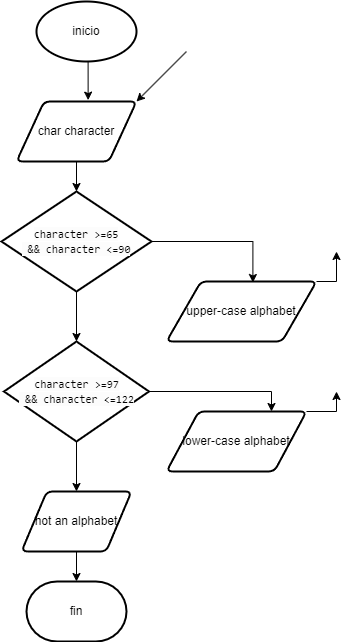

The diagram above was exported from draw.io. Its source (the exported page's mxGraphModel, read from the mxfile embedded in the PNG):
<mxGraphModel dx="1050" dy="603" grid="1" gridSize="10" guides="1" tooltips="1" connect="1" arrows="1" fold="1" page="1" pageScale="1" pageWidth="827" pageHeight="1169" math="0" shadow="0">
  <root>
    <mxCell id="0" />
    <mxCell id="1" parent="0" />
    <mxCell id="oNNlR2w18Ya6I4eSf5qd-26" value="inicio" style="strokeWidth=2;html=1;shape=mxgraph.flowchart.start_1;whiteSpace=wrap;" vertex="1" parent="1">
      <mxGeometry x="360" y="10" width="100" height="60" as="geometry" />
    </mxCell>
    <mxCell id="oNNlR2w18Ya6I4eSf5qd-27" value="char character" style="shape=parallelogram;html=1;strokeWidth=2;perimeter=parallelogramPerimeter;whiteSpace=wrap;rounded=1;arcSize=12;size=0.23;" vertex="1" parent="1">
      <mxGeometry x="340" y="110" width="120" height="60" as="geometry" />
    </mxCell>
    <mxCell id="oNNlR2w18Ya6I4eSf5qd-28" value="" style="endArrow=classic;html=1;rounded=0;" edge="1" parent="1">
      <mxGeometry width="50" height="50" relative="1" as="geometry">
        <mxPoint x="510" y="60" as="sourcePoint" />
        <mxPoint x="460" y="110" as="targetPoint" />
      </mxGeometry>
    </mxCell>
    <mxCell id="oNNlR2w18Ya6I4eSf5qd-29" style="edgeStyle=orthogonalEdgeStyle;rounded=0;orthogonalLoop=1;jettySize=auto;html=1;exitX=0.5;exitY=1;exitDx=0;exitDy=0;exitPerimeter=0;entryX=0.597;entryY=-0.023;entryDx=0;entryDy=0;entryPerimeter=0;" edge="1" parent="1" source="oNNlR2w18Ya6I4eSf5qd-26" target="oNNlR2w18Ya6I4eSf5qd-27">
      <mxGeometry relative="1" as="geometry" />
    </mxCell>
    <mxCell id="oNNlR2w18Ya6I4eSf5qd-30" style="edgeStyle=orthogonalEdgeStyle;rounded=0;orthogonalLoop=1;jettySize=auto;html=1;exitX=0.5;exitY=1;exitDx=0;exitDy=0;exitPerimeter=0;" edge="1" parent="1" source="oNNlR2w18Ya6I4eSf5qd-31" target="oNNlR2w18Ya6I4eSf5qd-38">
      <mxGeometry relative="1" as="geometry">
        <mxPoint x="400" y="350" as="targetPoint" />
      </mxGeometry>
    </mxCell>
    <mxCell id="oNNlR2w18Ya6I4eSf5qd-31" value="&lt;span style=&quot;font-family: Consolas, &amp;quot;Courier New&amp;quot;, monospace; text-align: left; white-space: pre; background-color: rgb(252, 252, 252);&quot;&gt;&lt;font style=&quot;font-size: 11px;&quot;&gt;character &amp;gt;=65&lt;/font&gt;&lt;/span&gt;&lt;div&gt;&lt;span style=&quot;font-family: Consolas, &amp;quot;Courier New&amp;quot;, monospace; text-align: left; white-space: pre; background-color: rgb(252, 252, 252);&quot;&gt;&lt;font style=&quot;font-size: 11px;&quot;&gt; &amp;amp;&amp;amp; character &amp;lt;=90&lt;/font&gt;&lt;/span&gt;&lt;/div&gt;" style="strokeWidth=2;html=1;shape=mxgraph.flowchart.decision;whiteSpace=wrap;" vertex="1" parent="1">
      <mxGeometry x="325" y="200" width="150" height="100" as="geometry" />
    </mxCell>
    <mxCell id="oNNlR2w18Ya6I4eSf5qd-32" style="edgeStyle=orthogonalEdgeStyle;rounded=0;orthogonalLoop=1;jettySize=auto;html=1;exitX=0.5;exitY=1;exitDx=0;exitDy=0;entryX=0.5;entryY=0;entryDx=0;entryDy=0;entryPerimeter=0;" edge="1" parent="1" source="oNNlR2w18Ya6I4eSf5qd-27" target="oNNlR2w18Ya6I4eSf5qd-31">
      <mxGeometry relative="1" as="geometry" />
    </mxCell>
    <mxCell id="oNNlR2w18Ya6I4eSf5qd-33" style="edgeStyle=orthogonalEdgeStyle;rounded=0;orthogonalLoop=1;jettySize=auto;html=1;exitX=1;exitY=0;exitDx=0;exitDy=0;" edge="1" parent="1" source="oNNlR2w18Ya6I4eSf5qd-34">
      <mxGeometry relative="1" as="geometry">
        <mxPoint x="660" y="260" as="targetPoint" />
      </mxGeometry>
    </mxCell>
    <mxCell id="oNNlR2w18Ya6I4eSf5qd-34" value="upper-case alphabet" style="shape=parallelogram;html=1;strokeWidth=2;perimeter=parallelogramPerimeter;whiteSpace=wrap;rounded=1;arcSize=12;size=0.23;" vertex="1" parent="1">
      <mxGeometry x="490" y="290" width="150" height="60" as="geometry" />
    </mxCell>
    <mxCell id="oNNlR2w18Ya6I4eSf5qd-35" style="edgeStyle=orthogonalEdgeStyle;rounded=0;orthogonalLoop=1;jettySize=auto;html=1;exitX=1;exitY=0.5;exitDx=0;exitDy=0;exitPerimeter=0;entryX=0.576;entryY=0.017;entryDx=0;entryDy=0;entryPerimeter=0;" edge="1" parent="1" source="oNNlR2w18Ya6I4eSf5qd-31" target="oNNlR2w18Ya6I4eSf5qd-34">
      <mxGeometry relative="1" as="geometry" />
    </mxCell>
    <mxCell id="oNNlR2w18Ya6I4eSf5qd-36" style="edgeStyle=orthogonalEdgeStyle;rounded=0;orthogonalLoop=1;jettySize=auto;html=1;exitX=1;exitY=0.5;exitDx=0;exitDy=0;exitPerimeter=0;entryX=0.75;entryY=0;entryDx=0;entryDy=0;" edge="1" parent="1" source="oNNlR2w18Ya6I4eSf5qd-38" target="oNNlR2w18Ya6I4eSf5qd-40">
      <mxGeometry relative="1" as="geometry" />
    </mxCell>
    <mxCell id="oNNlR2w18Ya6I4eSf5qd-37" style="edgeStyle=orthogonalEdgeStyle;rounded=0;orthogonalLoop=1;jettySize=auto;html=1;exitX=0.5;exitY=1;exitDx=0;exitDy=0;exitPerimeter=0;entryX=0.5;entryY=0;entryDx=0;entryDy=0;" edge="1" parent="1" source="oNNlR2w18Ya6I4eSf5qd-38" target="oNNlR2w18Ya6I4eSf5qd-41">
      <mxGeometry relative="1" as="geometry" />
    </mxCell>
    <mxCell id="oNNlR2w18Ya6I4eSf5qd-38" value="&lt;br&gt;&lt;span style=&quot;forced-color-adjust: none; color: rgb(0, 0, 0); font-size: 12px; font-style: normal; font-variant-ligatures: normal; font-variant-caps: normal; font-weight: 400; letter-spacing: normal; orphans: 2; text-indent: 0px; text-transform: none; widows: 2; word-spacing: 0px; -webkit-text-stroke-width: 0px; text-decoration-thickness: initial; text-decoration-style: initial; text-decoration-color: initial; font-family: Consolas, &amp;quot;Courier New&amp;quot;, monospace; text-align: left; white-space: pre; background-color: rgb(252, 252, 252);&quot;&gt;&lt;font style=&quot;forced-color-adjust: none; font-size: 11px;&quot;&gt;character &amp;gt;=97&lt;/font&gt;&lt;/span&gt;&lt;div style=&quot;forced-color-adjust: none; color: rgb(0, 0, 0); font-family: Helvetica; font-size: 12px; font-style: normal; font-variant-ligatures: normal; font-variant-caps: normal; font-weight: 400; letter-spacing: normal; orphans: 2; text-align: center; text-indent: 0px; text-transform: none; widows: 2; word-spacing: 0px; -webkit-text-stroke-width: 0px; white-space: normal; background-color: rgb(251, 251, 251); text-decoration-thickness: initial; text-decoration-style: initial; text-decoration-color: initial;&quot;&gt;&lt;span style=&quot;forced-color-adjust: none; font-family: Consolas, &amp;quot;Courier New&amp;quot;, monospace; text-align: left; white-space: pre; background-color: rgb(252, 252, 252);&quot;&gt;&lt;font style=&quot;forced-color-adjust: none; font-size: 11px;&quot;&gt; &amp;amp;&amp;amp; character &amp;lt;=122&lt;/font&gt;&lt;/span&gt;&lt;/div&gt;&lt;div&gt;&lt;br/&gt;&lt;/div&gt;" style="strokeWidth=2;html=1;shape=mxgraph.flowchart.decision;whiteSpace=wrap;" vertex="1" parent="1">
      <mxGeometry x="327.5" y="350" width="145" height="100" as="geometry" />
    </mxCell>
    <mxCell id="oNNlR2w18Ya6I4eSf5qd-39" style="edgeStyle=orthogonalEdgeStyle;rounded=0;orthogonalLoop=1;jettySize=auto;html=1;exitX=1;exitY=0;exitDx=0;exitDy=0;" edge="1" parent="1" source="oNNlR2w18Ya6I4eSf5qd-40">
      <mxGeometry relative="1" as="geometry">
        <mxPoint x="660" y="400" as="targetPoint" />
      </mxGeometry>
    </mxCell>
    <mxCell id="oNNlR2w18Ya6I4eSf5qd-40" value="lower-case alphabet" style="shape=parallelogram;html=1;strokeWidth=2;perimeter=parallelogramPerimeter;whiteSpace=wrap;rounded=1;arcSize=12;size=0.23;" vertex="1" parent="1">
      <mxGeometry x="490" y="420" width="140" height="60" as="geometry" />
    </mxCell>
    <mxCell id="oNNlR2w18Ya6I4eSf5qd-41" value="not an alphabet" style="shape=parallelogram;html=1;strokeWidth=2;perimeter=parallelogramPerimeter;whiteSpace=wrap;rounded=1;arcSize=12;size=0.23;" vertex="1" parent="1">
      <mxGeometry x="345" y="500" width="110" height="60" as="geometry" />
    </mxCell>
    <mxCell id="oNNlR2w18Ya6I4eSf5qd-42" value="fin" style="strokeWidth=2;html=1;shape=mxgraph.flowchart.terminator;whiteSpace=wrap;" vertex="1" parent="1">
      <mxGeometry x="350" y="590" width="100" height="60" as="geometry" />
    </mxCell>
    <mxCell id="oNNlR2w18Ya6I4eSf5qd-43" style="edgeStyle=orthogonalEdgeStyle;rounded=0;orthogonalLoop=1;jettySize=auto;html=1;exitX=0.5;exitY=1;exitDx=0;exitDy=0;entryX=0.5;entryY=0;entryDx=0;entryDy=0;entryPerimeter=0;" edge="1" parent="1" source="oNNlR2w18Ya6I4eSf5qd-41" target="oNNlR2w18Ya6I4eSf5qd-42">
      <mxGeometry relative="1" as="geometry" />
    </mxCell>
  </root>
</mxGraphModel>